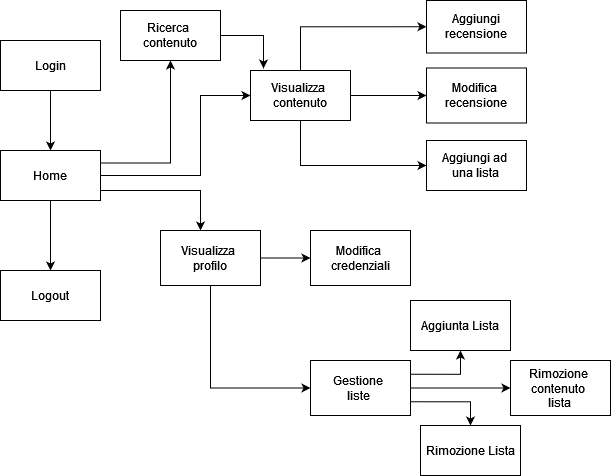

The diagram above was exported from draw.io. Its source (the exported page's mxGraphModel, read from the mxfile embedded in the PNG):
<mxGraphModel dx="1038" dy="564" grid="1" gridSize="10" guides="1" tooltips="1" connect="1" arrows="1" fold="1" page="1" pageScale="1" pageWidth="827" pageHeight="1169" math="0" shadow="0">
  <root>
    <mxCell id="WIyWlLk6GJQsqaUBKTNV-0" />
    <mxCell id="WIyWlLk6GJQsqaUBKTNV-1" parent="WIyWlLk6GJQsqaUBKTNV-0" />
    <mxCell id="8BG9KqJ1J6y0vYQ_N7Rx-3" value="" style="edgeStyle=orthogonalEdgeStyle;rounded=0;orthogonalLoop=1;jettySize=auto;html=1;" parent="WIyWlLk6GJQsqaUBKTNV-1" source="8BG9KqJ1J6y0vYQ_N7Rx-0" target="8BG9KqJ1J6y0vYQ_N7Rx-2" edge="1">
      <mxGeometry relative="1" as="geometry" />
    </mxCell>
    <mxCell id="8BG9KqJ1J6y0vYQ_N7Rx-6" value="" style="edgeStyle=orthogonalEdgeStyle;rounded=0;orthogonalLoop=1;jettySize=auto;html=1;" parent="WIyWlLk6GJQsqaUBKTNV-1" source="8BG9KqJ1J6y0vYQ_N7Rx-0" target="8BG9KqJ1J6y0vYQ_N7Rx-5" edge="1">
      <mxGeometry relative="1" as="geometry">
        <Array as="points">
          <mxPoint x="210" y="255" />
        </Array>
      </mxGeometry>
    </mxCell>
    <mxCell id="8BG9KqJ1J6y0vYQ_N7Rx-14" value="" style="edgeStyle=orthogonalEdgeStyle;rounded=0;orthogonalLoop=1;jettySize=auto;html=1;" parent="WIyWlLk6GJQsqaUBKTNV-1" source="8BG9KqJ1J6y0vYQ_N7Rx-0" target="8BG9KqJ1J6y0vYQ_N7Rx-13" edge="1">
      <mxGeometry relative="1" as="geometry">
        <Array as="points">
          <mxPoint x="210" y="270" />
        </Array>
      </mxGeometry>
    </mxCell>
    <mxCell id="_RL75jlrdqY5Q-AU7rvw-4" style="edgeStyle=orthogonalEdgeStyle;rounded=0;orthogonalLoop=1;jettySize=auto;html=1;entryX=0.5;entryY=1;entryDx=0;entryDy=0;exitX=1;exitY=0.25;exitDx=0;exitDy=0;" parent="WIyWlLk6GJQsqaUBKTNV-1" source="8BG9KqJ1J6y0vYQ_N7Rx-0" target="_RL75jlrdqY5Q-AU7rvw-0" edge="1">
      <mxGeometry relative="1" as="geometry" />
    </mxCell>
    <mxCell id="8BG9KqJ1J6y0vYQ_N7Rx-0" value="Home" style="rounded=0;whiteSpace=wrap;html=1;" parent="WIyWlLk6GJQsqaUBKTNV-1" vertex="1">
      <mxGeometry x="10" y="230" width="100" height="50" as="geometry" />
    </mxCell>
    <mxCell id="8BG9KqJ1J6y0vYQ_N7Rx-4" value="" style="edgeStyle=orthogonalEdgeStyle;rounded=0;orthogonalLoop=1;jettySize=auto;html=1;" parent="WIyWlLk6GJQsqaUBKTNV-1" source="8BG9KqJ1J6y0vYQ_N7Rx-1" target="8BG9KqJ1J6y0vYQ_N7Rx-0" edge="1">
      <mxGeometry relative="1" as="geometry" />
    </mxCell>
    <mxCell id="8BG9KqJ1J6y0vYQ_N7Rx-1" value="Login" style="rounded=0;whiteSpace=wrap;html=1;" parent="WIyWlLk6GJQsqaUBKTNV-1" vertex="1">
      <mxGeometry x="10" y="120" width="100" height="50" as="geometry" />
    </mxCell>
    <mxCell id="8BG9KqJ1J6y0vYQ_N7Rx-2" value="Logout" style="rounded=0;whiteSpace=wrap;html=1;" parent="WIyWlLk6GJQsqaUBKTNV-1" vertex="1">
      <mxGeometry x="10" y="350" width="100" height="50" as="geometry" />
    </mxCell>
    <mxCell id="8BG9KqJ1J6y0vYQ_N7Rx-10" value="" style="edgeStyle=orthogonalEdgeStyle;rounded=0;orthogonalLoop=1;jettySize=auto;html=1;entryX=0;entryY=0.5;entryDx=0;entryDy=0;" parent="WIyWlLk6GJQsqaUBKTNV-1" source="8BG9KqJ1J6y0vYQ_N7Rx-5" target="8BG9KqJ1J6y0vYQ_N7Rx-9" edge="1">
      <mxGeometry relative="1" as="geometry">
        <Array as="points">
          <mxPoint x="310" y="106" />
        </Array>
      </mxGeometry>
    </mxCell>
    <mxCell id="f3j4leTfC5X4rpJ5QlwD-1" style="edgeStyle=orthogonalEdgeStyle;rounded=0;orthogonalLoop=1;jettySize=auto;html=1;exitX=1;exitY=0.5;exitDx=0;exitDy=0;entryX=0;entryY=0.5;entryDx=0;entryDy=0;" edge="1" parent="WIyWlLk6GJQsqaUBKTNV-1" source="8BG9KqJ1J6y0vYQ_N7Rx-5" target="f3j4leTfC5X4rpJ5QlwD-0">
      <mxGeometry relative="1" as="geometry" />
    </mxCell>
    <mxCell id="f3j4leTfC5X4rpJ5QlwD-2" style="edgeStyle=orthogonalEdgeStyle;rounded=0;orthogonalLoop=1;jettySize=auto;html=1;exitX=0.5;exitY=1;exitDx=0;exitDy=0;entryX=0;entryY=0.5;entryDx=0;entryDy=0;" edge="1" parent="WIyWlLk6GJQsqaUBKTNV-1" source="8BG9KqJ1J6y0vYQ_N7Rx-5" target="8BG9KqJ1J6y0vYQ_N7Rx-15">
      <mxGeometry relative="1" as="geometry" />
    </mxCell>
    <mxCell id="8BG9KqJ1J6y0vYQ_N7Rx-5" value="Visualizza&amp;nbsp;&lt;br&gt;contenuto" style="rounded=0;whiteSpace=wrap;html=1;" parent="WIyWlLk6GJQsqaUBKTNV-1" vertex="1">
      <mxGeometry x="260" y="150" width="100" height="50" as="geometry" />
    </mxCell>
    <mxCell id="8BG9KqJ1J6y0vYQ_N7Rx-9" value="Aggiungi recensione" style="whiteSpace=wrap;html=1;rounded=0;" parent="WIyWlLk6GJQsqaUBKTNV-1" vertex="1">
      <mxGeometry x="436" y="80" width="100" height="52.5" as="geometry" />
    </mxCell>
    <mxCell id="8BG9KqJ1J6y0vYQ_N7Rx-19" value="" style="edgeStyle=orthogonalEdgeStyle;rounded=0;orthogonalLoop=1;jettySize=auto;html=1;exitX=1;exitY=0.5;exitDx=0;exitDy=0;entryX=0;entryY=0.5;entryDx=0;entryDy=0;" parent="WIyWlLk6GJQsqaUBKTNV-1" source="8BG9KqJ1J6y0vYQ_N7Rx-13" target="8BG9KqJ1J6y0vYQ_N7Rx-18" edge="1">
      <mxGeometry relative="1" as="geometry">
        <Array as="points">
          <mxPoint x="300" y="338" />
          <mxPoint x="300" y="338" />
        </Array>
      </mxGeometry>
    </mxCell>
    <mxCell id="f3j4leTfC5X4rpJ5QlwD-3" style="edgeStyle=orthogonalEdgeStyle;rounded=0;orthogonalLoop=1;jettySize=auto;html=1;exitX=0.5;exitY=1;exitDx=0;exitDy=0;entryX=0;entryY=0.5;entryDx=0;entryDy=0;" edge="1" parent="WIyWlLk6GJQsqaUBKTNV-1" source="8BG9KqJ1J6y0vYQ_N7Rx-13" target="8BG9KqJ1J6y0vYQ_N7Rx-26">
      <mxGeometry relative="1" as="geometry" />
    </mxCell>
    <mxCell id="8BG9KqJ1J6y0vYQ_N7Rx-13" value="Visualizza&amp;nbsp;&lt;br&gt;profilo" style="whiteSpace=wrap;html=1;rounded=0;" parent="WIyWlLk6GJQsqaUBKTNV-1" vertex="1">
      <mxGeometry x="170" y="310" width="100" height="55" as="geometry" />
    </mxCell>
    <mxCell id="8BG9KqJ1J6y0vYQ_N7Rx-15" value="Aggiungi ad&amp;nbsp;&lt;br&gt;una lista" style="whiteSpace=wrap;html=1;rounded=0;" parent="WIyWlLk6GJQsqaUBKTNV-1" vertex="1">
      <mxGeometry x="436" y="220" width="100" height="50" as="geometry" />
    </mxCell>
    <mxCell id="8BG9KqJ1J6y0vYQ_N7Rx-18" value="Modifica&amp;nbsp;&lt;br&gt;credenziali" style="whiteSpace=wrap;html=1;rounded=0;" parent="WIyWlLk6GJQsqaUBKTNV-1" vertex="1">
      <mxGeometry x="320" y="310" width="100" height="55" as="geometry" />
    </mxCell>
    <mxCell id="f3j4leTfC5X4rpJ5QlwD-4" style="edgeStyle=orthogonalEdgeStyle;rounded=0;orthogonalLoop=1;jettySize=auto;html=1;exitX=1;exitY=0.75;exitDx=0;exitDy=0;entryX=0.5;entryY=0;entryDx=0;entryDy=0;" edge="1" parent="WIyWlLk6GJQsqaUBKTNV-1" source="8BG9KqJ1J6y0vYQ_N7Rx-26" target="8BG9KqJ1J6y0vYQ_N7Rx-37">
      <mxGeometry relative="1" as="geometry" />
    </mxCell>
    <mxCell id="f3j4leTfC5X4rpJ5QlwD-5" style="edgeStyle=orthogonalEdgeStyle;rounded=0;orthogonalLoop=1;jettySize=auto;html=1;exitX=1;exitY=0.25;exitDx=0;exitDy=0;entryX=0.5;entryY=1;entryDx=0;entryDy=0;" edge="1" parent="WIyWlLk6GJQsqaUBKTNV-1" source="8BG9KqJ1J6y0vYQ_N7Rx-26" target="8BG9KqJ1J6y0vYQ_N7Rx-28">
      <mxGeometry relative="1" as="geometry" />
    </mxCell>
    <mxCell id="f3j4leTfC5X4rpJ5QlwD-7" style="edgeStyle=orthogonalEdgeStyle;rounded=0;orthogonalLoop=1;jettySize=auto;html=1;exitX=1;exitY=0.5;exitDx=0;exitDy=0;entryX=0;entryY=0.5;entryDx=0;entryDy=0;" edge="1" parent="WIyWlLk6GJQsqaUBKTNV-1" source="8BG9KqJ1J6y0vYQ_N7Rx-26" target="8BG9KqJ1J6y0vYQ_N7Rx-40">
      <mxGeometry relative="1" as="geometry" />
    </mxCell>
    <mxCell id="8BG9KqJ1J6y0vYQ_N7Rx-26" value="Gestione&amp;nbsp;&lt;br&gt;liste&amp;nbsp;" style="whiteSpace=wrap;html=1;rounded=0;" parent="WIyWlLk6GJQsqaUBKTNV-1" vertex="1">
      <mxGeometry x="320" y="440" width="100" height="55" as="geometry" />
    </mxCell>
    <mxCell id="8BG9KqJ1J6y0vYQ_N7Rx-28" value="Aggiunta Lista" style="whiteSpace=wrap;html=1;rounded=0;" parent="WIyWlLk6GJQsqaUBKTNV-1" vertex="1">
      <mxGeometry x="420" y="380" width="100" height="50" as="geometry" />
    </mxCell>
    <mxCell id="8BG9KqJ1J6y0vYQ_N7Rx-37" value="Rimozione Lista" style="whiteSpace=wrap;html=1;rounded=0;" parent="WIyWlLk6GJQsqaUBKTNV-1" vertex="1">
      <mxGeometry x="430" y="505" width="100" height="50" as="geometry" />
    </mxCell>
    <mxCell id="_RL75jlrdqY5Q-AU7rvw-1" style="edgeStyle=orthogonalEdgeStyle;rounded=0;orthogonalLoop=1;jettySize=auto;html=1;entryX=0.13;entryY=-0.04;entryDx=0;entryDy=0;entryPerimeter=0;" parent="WIyWlLk6GJQsqaUBKTNV-1" source="_RL75jlrdqY5Q-AU7rvw-0" target="8BG9KqJ1J6y0vYQ_N7Rx-5" edge="1">
      <mxGeometry relative="1" as="geometry" />
    </mxCell>
    <mxCell id="_RL75jlrdqY5Q-AU7rvw-0" value="Ricerca&amp;nbsp;&lt;br&gt;contenuto" style="rounded=0;whiteSpace=wrap;html=1;" parent="WIyWlLk6GJQsqaUBKTNV-1" vertex="1">
      <mxGeometry x="130" y="90" width="100" height="50" as="geometry" />
    </mxCell>
    <mxCell id="f3j4leTfC5X4rpJ5QlwD-0" value="Modifica&amp;nbsp;&lt;br&gt;&lt;div&gt;recensione&lt;/div&gt;" style="whiteSpace=wrap;html=1;rounded=0;" vertex="1" parent="WIyWlLk6GJQsqaUBKTNV-1">
      <mxGeometry x="436" y="147.5" width="100" height="55" as="geometry" />
    </mxCell>
    <mxCell id="8BG9KqJ1J6y0vYQ_N7Rx-40" value="Rimozione&amp;nbsp;&lt;br&gt;contenuto&amp;nbsp;&lt;br&gt;lista" style="whiteSpace=wrap;html=1;" parent="WIyWlLk6GJQsqaUBKTNV-1" vertex="1">
      <mxGeometry x="520" y="440" width="100" height="55" as="geometry" />
    </mxCell>
  </root>
</mxGraphModel>